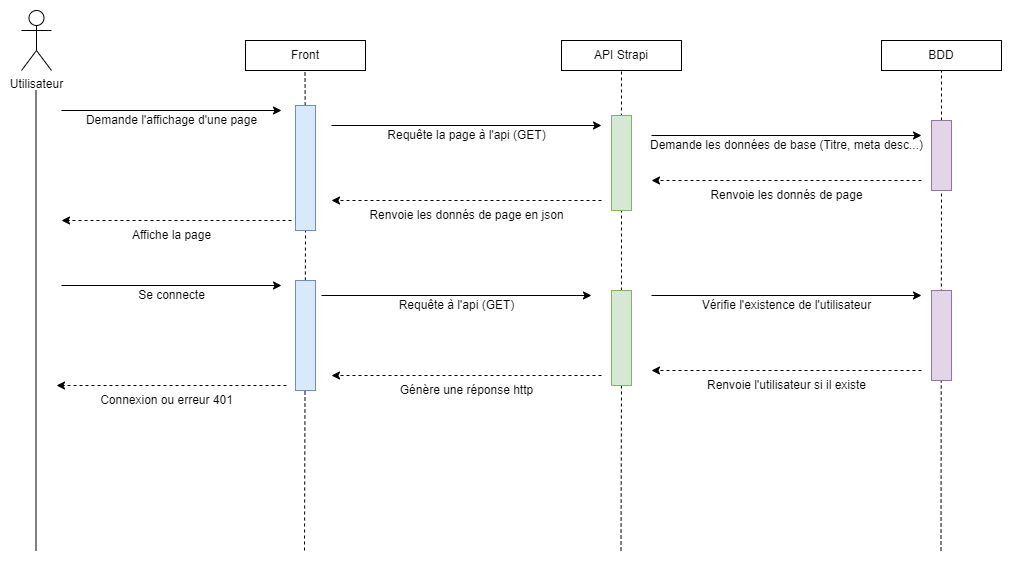

The diagram above was exported from draw.io. Its source (the exported page's mxGraphModel, read from the mxfile embedded in the PNG):
<mxGraphModel dx="1434" dy="772" grid="1" gridSize="10" guides="1" tooltips="1" connect="1" arrows="1" fold="1" page="1" pageScale="1" pageWidth="827" pageHeight="1169" math="0" shadow="0">
  <root>
    <mxCell id="0" />
    <mxCell id="1" parent="0" />
    <mxCell id="6LkHhweCAPov0zk_gknA-1" value="Utilisateur" style="shape=umlActor;verticalLabelPosition=bottom;verticalAlign=top;html=1;outlineConnect=0;" parent="1" vertex="1">
      <mxGeometry x="70" y="140" width="30" height="60" as="geometry" />
    </mxCell>
    <mxCell id="6LkHhweCAPov0zk_gknA-3" value="Front" style="rounded=0;whiteSpace=wrap;html=1;" parent="1" vertex="1">
      <mxGeometry x="294" y="170" width="120" height="30" as="geometry" />
    </mxCell>
    <mxCell id="6LkHhweCAPov0zk_gknA-4" value="API Strapi" style="rounded=0;whiteSpace=wrap;html=1;" parent="1" vertex="1">
      <mxGeometry x="610" y="170" width="120" height="30" as="geometry" />
    </mxCell>
    <mxCell id="6LkHhweCAPov0zk_gknA-5" value="BDD" style="rounded=0;whiteSpace=wrap;html=1;" parent="1" vertex="1">
      <mxGeometry x="930" y="170" width="120" height="30" as="geometry" />
    </mxCell>
    <mxCell id="6LkHhweCAPov0zk_gknA-6" value="" style="endArrow=none;dashed=1;html=1;rounded=0;entryX=0.5;entryY=1;entryDx=0;entryDy=0;" parent="1" source="6LkHhweCAPov0zk_gknA-9" edge="1">
      <mxGeometry width="50" height="50" relative="1" as="geometry">
        <mxPoint x="353" y="680" as="sourcePoint" />
        <mxPoint x="353.5" y="200" as="targetPoint" />
      </mxGeometry>
    </mxCell>
    <mxCell id="6LkHhweCAPov0zk_gknA-7" value="" style="endArrow=none;dashed=1;html=1;rounded=0;entryX=0.5;entryY=1;entryDx=0;entryDy=0;" parent="1" source="6LkHhweCAPov0zk_gknA-37" edge="1">
      <mxGeometry width="50" height="50" relative="1" as="geometry">
        <mxPoint x="669.5" y="680" as="sourcePoint" />
        <mxPoint x="670" y="200" as="targetPoint" />
      </mxGeometry>
    </mxCell>
    <mxCell id="6LkHhweCAPov0zk_gknA-8" value="" style="endArrow=none;dashed=1;html=1;rounded=0;entryX=0.5;entryY=1;entryDx=0;entryDy=0;" parent="1" source="6LkHhweCAPov0zk_gknA-23" edge="1">
      <mxGeometry width="50" height="50" relative="1" as="geometry">
        <mxPoint x="989.5" y="680" as="sourcePoint" />
        <mxPoint x="990" y="200" as="targetPoint" />
      </mxGeometry>
    </mxCell>
    <mxCell id="6LkHhweCAPov0zk_gknA-11" value="" style="endArrow=none;dashed=1;html=1;rounded=0;entryX=0.5;entryY=1;entryDx=0;entryDy=0;" parent="1" target="6LkHhweCAPov0zk_gknA-9" edge="1">
      <mxGeometry width="50" height="50" relative="1" as="geometry">
        <mxPoint x="353" y="680" as="sourcePoint" />
        <mxPoint x="353.5" y="200" as="targetPoint" />
      </mxGeometry>
    </mxCell>
    <mxCell id="6LkHhweCAPov0zk_gknA-9" value="" style="rounded=0;whiteSpace=wrap;html=1;fillColor=#dae8fc;strokeColor=#6c8ebf;" parent="1" vertex="1">
      <mxGeometry x="344" y="235" width="20" height="125" as="geometry" />
    </mxCell>
    <mxCell id="6LkHhweCAPov0zk_gknA-14" value="" style="endArrow=none;html=1;rounded=0;" parent="1" edge="1">
      <mxGeometry width="50" height="50" relative="1" as="geometry">
        <mxPoint x="84.5" y="680" as="sourcePoint" />
        <mxPoint x="84.5" y="220" as="targetPoint" />
      </mxGeometry>
    </mxCell>
    <mxCell id="6LkHhweCAPov0zk_gknA-15" value="" style="endArrow=classic;html=1;rounded=0;" parent="1" edge="1">
      <mxGeometry width="50" height="50" relative="1" as="geometry">
        <mxPoint x="110" y="240" as="sourcePoint" />
        <mxPoint x="330" y="240" as="targetPoint" />
      </mxGeometry>
    </mxCell>
    <mxCell id="6LkHhweCAPov0zk_gknA-17" value="Demande l'affichage d'une page" style="text;html=1;align=center;verticalAlign=middle;resizable=0;points=[];autosize=1;strokeColor=none;fillColor=none;" parent="1" vertex="1">
      <mxGeometry x="125" y="235" width="190" height="30" as="geometry" />
    </mxCell>
    <mxCell id="6LkHhweCAPov0zk_gknA-19" value="" style="endArrow=classic;html=1;rounded=0;" parent="1" edge="1">
      <mxGeometry width="50" height="50" relative="1" as="geometry">
        <mxPoint x="380" y="255" as="sourcePoint" />
        <mxPoint x="650" y="255" as="targetPoint" />
      </mxGeometry>
    </mxCell>
    <mxCell id="6LkHhweCAPov0zk_gknA-20" value="Requête la page à l'api (GET)" style="text;html=1;align=center;verticalAlign=middle;resizable=0;points=[];autosize=1;strokeColor=none;fillColor=none;" parent="1" vertex="1">
      <mxGeometry x="425" y="250" width="180" height="30" as="geometry" />
    </mxCell>
    <mxCell id="6LkHhweCAPov0zk_gknA-22" value="" style="rounded=0;whiteSpace=wrap;html=1;fillColor=#d5e8d4;strokeColor=#82b366;" parent="1" vertex="1">
      <mxGeometry x="660" y="245" width="20" height="95" as="geometry" />
    </mxCell>
    <mxCell id="6LkHhweCAPov0zk_gknA-24" value="" style="endArrow=none;dashed=1;html=1;rounded=0;entryX=0.5;entryY=1;entryDx=0;entryDy=0;" parent="1" target="6LkHhweCAPov0zk_gknA-23" edge="1">
      <mxGeometry width="50" height="50" relative="1" as="geometry">
        <mxPoint x="989.5" y="680" as="sourcePoint" />
        <mxPoint x="990" y="200" as="targetPoint" />
      </mxGeometry>
    </mxCell>
    <mxCell id="6LkHhweCAPov0zk_gknA-23" value="" style="rounded=0;whiteSpace=wrap;html=1;fillColor=#e1d5e7;strokeColor=#9673a6;" parent="1" vertex="1">
      <mxGeometry x="980" y="250" width="20" height="70" as="geometry" />
    </mxCell>
    <mxCell id="6LkHhweCAPov0zk_gknA-25" value="" style="endArrow=classic;html=1;rounded=0;" parent="1" edge="1">
      <mxGeometry width="50" height="50" relative="1" as="geometry">
        <mxPoint x="700" y="265" as="sourcePoint" />
        <mxPoint x="970" y="265" as="targetPoint" />
      </mxGeometry>
    </mxCell>
    <mxCell id="6LkHhweCAPov0zk_gknA-26" value="Demande les données de base (Titre, meta desc...)" style="text;html=1;align=center;verticalAlign=middle;resizable=0;points=[];autosize=1;strokeColor=none;fillColor=none;" parent="1" vertex="1">
      <mxGeometry x="685" y="260" width="300" height="30" as="geometry" />
    </mxCell>
    <mxCell id="6LkHhweCAPov0zk_gknA-27" value="" style="endArrow=classic;html=1;rounded=0;dashed=1;" parent="1" edge="1">
      <mxGeometry width="50" height="50" relative="1" as="geometry">
        <mxPoint x="970" y="310" as="sourcePoint" />
        <mxPoint x="700" y="310" as="targetPoint" />
      </mxGeometry>
    </mxCell>
    <mxCell id="6LkHhweCAPov0zk_gknA-28" value="Renvoie les donnés de page" style="text;html=1;align=center;verticalAlign=middle;resizable=0;points=[];autosize=1;strokeColor=none;fillColor=none;" parent="1" vertex="1">
      <mxGeometry x="745" y="310" width="180" height="30" as="geometry" />
    </mxCell>
    <mxCell id="6LkHhweCAPov0zk_gknA-29" value="" style="endArrow=classic;html=1;rounded=0;dashed=1;" parent="1" edge="1">
      <mxGeometry width="50" height="50" relative="1" as="geometry">
        <mxPoint x="650" y="330" as="sourcePoint" />
        <mxPoint x="380" y="330" as="targetPoint" />
      </mxGeometry>
    </mxCell>
    <mxCell id="6LkHhweCAPov0zk_gknA-30" value="Renvoie les donnés de page en json" style="text;html=1;align=center;verticalAlign=middle;resizable=0;points=[];autosize=1;strokeColor=none;fillColor=none;" parent="1" vertex="1">
      <mxGeometry x="405" y="330" width="220" height="30" as="geometry" />
    </mxCell>
    <mxCell id="6LkHhweCAPov0zk_gknA-31" value="" style="endArrow=classic;html=1;rounded=0;dashed=1;" parent="1" edge="1">
      <mxGeometry width="50" height="50" relative="1" as="geometry">
        <mxPoint x="340" y="350" as="sourcePoint" />
        <mxPoint x="110" y="350" as="targetPoint" />
      </mxGeometry>
    </mxCell>
    <mxCell id="6LkHhweCAPov0zk_gknA-32" value="Affiche la page" style="text;html=1;align=center;verticalAlign=middle;resizable=0;points=[];autosize=1;strokeColor=none;fillColor=none;" parent="1" vertex="1">
      <mxGeometry x="170" y="350" width="100" height="30" as="geometry" />
    </mxCell>
    <mxCell id="6LkHhweCAPov0zk_gknA-36" value="" style="rounded=0;whiteSpace=wrap;html=1;fillColor=#dae8fc;strokeColor=#6c8ebf;" parent="1" vertex="1">
      <mxGeometry x="344" y="410" width="20" height="110" as="geometry" />
    </mxCell>
    <mxCell id="6LkHhweCAPov0zk_gknA-38" value="" style="endArrow=none;dashed=1;html=1;rounded=0;entryX=0.5;entryY=1;entryDx=0;entryDy=0;" parent="1" target="6LkHhweCAPov0zk_gknA-37" edge="1">
      <mxGeometry width="50" height="50" relative="1" as="geometry">
        <mxPoint x="669.5" y="680" as="sourcePoint" />
        <mxPoint x="670" y="200" as="targetPoint" />
      </mxGeometry>
    </mxCell>
    <mxCell id="6LkHhweCAPov0zk_gknA-37" value="" style="rounded=0;whiteSpace=wrap;html=1;fillColor=#d5e8d4;strokeColor=#82b366;" parent="1" vertex="1">
      <mxGeometry x="660" y="420" width="20" height="95" as="geometry" />
    </mxCell>
    <mxCell id="6LkHhweCAPov0zk_gknA-39" value="" style="rounded=0;whiteSpace=wrap;html=1;fillColor=#e1d5e7;strokeColor=#9673a6;" parent="1" vertex="1">
      <mxGeometry x="980" y="420" width="20" height="90" as="geometry" />
    </mxCell>
    <mxCell id="6LkHhweCAPov0zk_gknA-40" value="" style="endArrow=classic;html=1;rounded=0;" parent="1" edge="1">
      <mxGeometry width="50" height="50" relative="1" as="geometry">
        <mxPoint x="110" y="415" as="sourcePoint" />
        <mxPoint x="330" y="415" as="targetPoint" />
      </mxGeometry>
    </mxCell>
    <mxCell id="6LkHhweCAPov0zk_gknA-41" value="Se connecte" style="text;html=1;align=center;verticalAlign=middle;resizable=0;points=[];autosize=1;strokeColor=none;fillColor=none;" parent="1" vertex="1">
      <mxGeometry x="175" y="410" width="90" height="30" as="geometry" />
    </mxCell>
    <mxCell id="6LkHhweCAPov0zk_gknA-42" value="" style="endArrow=classic;html=1;rounded=0;" parent="1" edge="1">
      <mxGeometry width="50" height="50" relative="1" as="geometry">
        <mxPoint x="370" y="425" as="sourcePoint" />
        <mxPoint x="640" y="425" as="targetPoint" />
      </mxGeometry>
    </mxCell>
    <mxCell id="6LkHhweCAPov0zk_gknA-43" value="Requête à l'api (GET)" style="text;html=1;align=center;verticalAlign=middle;resizable=0;points=[];autosize=1;strokeColor=none;fillColor=none;" parent="1" vertex="1">
      <mxGeometry x="435" y="420" width="140" height="30" as="geometry" />
    </mxCell>
    <mxCell id="6LkHhweCAPov0zk_gknA-44" value="" style="endArrow=classic;html=1;rounded=0;" parent="1" edge="1">
      <mxGeometry width="50" height="50" relative="1" as="geometry">
        <mxPoint x="700" y="425" as="sourcePoint" />
        <mxPoint x="970" y="425" as="targetPoint" />
      </mxGeometry>
    </mxCell>
    <mxCell id="6LkHhweCAPov0zk_gknA-45" value="Vérifie l'existence de l'utilisateur" style="text;html=1;align=center;verticalAlign=middle;resizable=0;points=[];autosize=1;strokeColor=none;fillColor=none;" parent="1" vertex="1">
      <mxGeometry x="740" y="420" width="190" height="30" as="geometry" />
    </mxCell>
    <mxCell id="6LkHhweCAPov0zk_gknA-46" value="" style="endArrow=classic;html=1;rounded=0;dashed=1;" parent="1" edge="1">
      <mxGeometry width="50" height="50" relative="1" as="geometry">
        <mxPoint x="970" y="500" as="sourcePoint" />
        <mxPoint x="700" y="500" as="targetPoint" />
      </mxGeometry>
    </mxCell>
    <mxCell id="6LkHhweCAPov0zk_gknA-47" value="Renvoie l'utilisateur si il existe" style="text;html=1;align=center;verticalAlign=middle;resizable=0;points=[];autosize=1;strokeColor=none;fillColor=none;" parent="1" vertex="1">
      <mxGeometry x="745" y="500" width="180" height="30" as="geometry" />
    </mxCell>
    <mxCell id="6LkHhweCAPov0zk_gknA-48" value="" style="endArrow=classic;html=1;rounded=0;dashed=1;" parent="1" edge="1">
      <mxGeometry width="50" height="50" relative="1" as="geometry">
        <mxPoint x="650" y="505" as="sourcePoint" />
        <mxPoint x="380" y="505" as="targetPoint" />
      </mxGeometry>
    </mxCell>
    <mxCell id="6LkHhweCAPov0zk_gknA-49" value="Génère une réponse http" style="text;html=1;align=center;verticalAlign=middle;resizable=0;points=[];autosize=1;strokeColor=none;fillColor=none;" parent="1" vertex="1">
      <mxGeometry x="435" y="505" width="160" height="30" as="geometry" />
    </mxCell>
    <mxCell id="6LkHhweCAPov0zk_gknA-50" value="" style="endArrow=classic;html=1;rounded=0;dashed=1;" parent="1" edge="1">
      <mxGeometry width="50" height="50" relative="1" as="geometry">
        <mxPoint x="335" y="515" as="sourcePoint" />
        <mxPoint x="105" y="515" as="targetPoint" />
      </mxGeometry>
    </mxCell>
    <mxCell id="6LkHhweCAPov0zk_gknA-51" value="Connexion ou erreur 401" style="text;html=1;align=center;verticalAlign=middle;resizable=0;points=[];autosize=1;strokeColor=none;fillColor=none;" parent="1" vertex="1">
      <mxGeometry x="135" y="515" width="160" height="30" as="geometry" />
    </mxCell>
  </root>
</mxGraphModel>